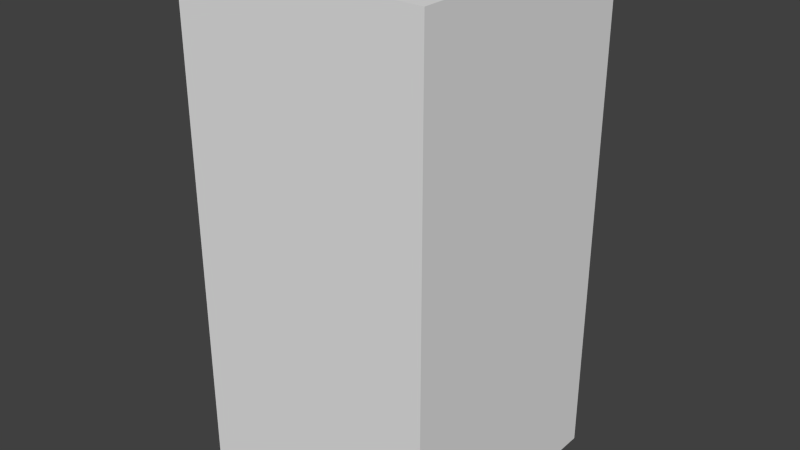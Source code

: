 # Source: blueFireSix.blend  (saved by Blender 2.68.0; exported with 4.5.12 LTS)
import bpy
from mathutils import Matrix  # noqa: F401  (used for matrix-valued properties, if any)

bpy.ops.wm.read_factory_settings(use_empty=True)
scene = bpy.context.scene
scene.name = 'Scene'

# ---- collections
col_collection_1 = bpy.data.collections.new('Collection 1'); scene.collection.children.link(col_collection_1)

# ---- world
world_world = bpy.data.worlds.new('World'); scene.world = world_world
world_world.color = (0.05088, 0.05088, 0.05088)
world_world.use_sun_shadow = False
world_world.sun_shadow_jitter_overblur = 0.0
world_world.cycles.sampling_method = 'MANUAL'
world_world.cycles.sample_map_resolution = 256

# ---- meshes
me_bluefiresix = bpy.data.meshes.new('blueFireSix')
me_bluefiresix.from_pydata([(-0.5, -0.5, -1.0), (-0.5, 0.5, -1.0), (0.5, 0.5, -1.0), (0.5, -0.5, -1.0), (-0.5, -0.5, 1.0), (-0.5, 0.5, 1.0), (0.5, 0.5, 1.0), (0.5, -0.5, 1.0)], [], [(4, 5, 1, 0), (5, 6, 2, 1), (6, 7, 3, 2), (7, 4, 0, 3), (0, 1, 2, 3), (7, 6, 5, 4)])
me_bluefiresix.use_remesh_preserve_volume = False
me_bluefiresix.use_remesh_preserve_attributes = False
me_bluefiresix.use_mirror_vertex_groups = False
me_bluefiresix.update()

# ---- objects
ob_bluefiresix = bpy.data.objects.new('blueFireSix', me_bluefiresix)

# ---- transforms, parenting, visibility, modifiers, constraints
ob_bluefiresix.location = (0.0, 0.0, 0.0)
ob_bluefiresix.lineart.crease_threshold = 0.0

# ---- collection membership
col_collection_1.objects.link(ob_bluefiresix)

# ---- scene / render settings (as saved in the file)
scene.frame_start = 1; scene.frame_end = 250; scene.frame_set(1)
scene.render.engine = 'BLENDER_EEVEE_NEXT'
scene.render.image_settings.color_mode = 'RGB'
scene.render.image_settings.compression = 90
scene.render.resolution_percentage = 50
scene.render.dither_intensity = 0.0
scene.cycles.use_denoising = False
scene.cycles.samples = 10
scene.cycles.sampling_pattern = 'TABULATED_SOBOL'
scene.cycles.light_sampling_threshold = 0.0
scene.cycles.use_adaptive_sampling = False
scene.cycles.use_light_tree = False
scene.cycles.blur_glossy = 0.0
scene.cycles.volume_bounces = 1
scene.cycles.pixel_filter_type = 'GAUSSIAN'
scene.cycles.sample_clamp_indirect = 0.0
scene.view_settings.view_transform = 'Standard'
bpy.context.view_layer.update()

# ---- added for rendering (the .blend has no active camera and no usable light): camera, sun
cam_auto = bpy.data.cameras.new('AutoCamera')
cam_auto.lens = 50.0
cam_auto.sensor_width = 36.0
cam_auto.clip_end = 1000.0
ob_auto_camera = bpy.data.objects.new('AutoCamera', cam_auto)
scene.collection.objects.link(ob_auto_camera)
ob_auto_camera.location = (2.26633, -2.71959, 1.81306)
ob_auto_camera.rotation_euler = (1.09748, -7.21219e-08, 0.694738)
scene.camera = ob_auto_camera
light_auto_sun = bpy.data.lights.new('AutoSun', 'SUN')
light_auto_sun.energy = 3.0
light_auto_sun.angle = 0.0523599
ob_auto_sun = bpy.data.objects.new('AutoSun', light_auto_sun)
scene.collection.objects.link(ob_auto_sun)
ob_auto_sun.rotation_euler = (0.872665, 0.174533, 0.523599)
bpy.context.view_layer.update()
